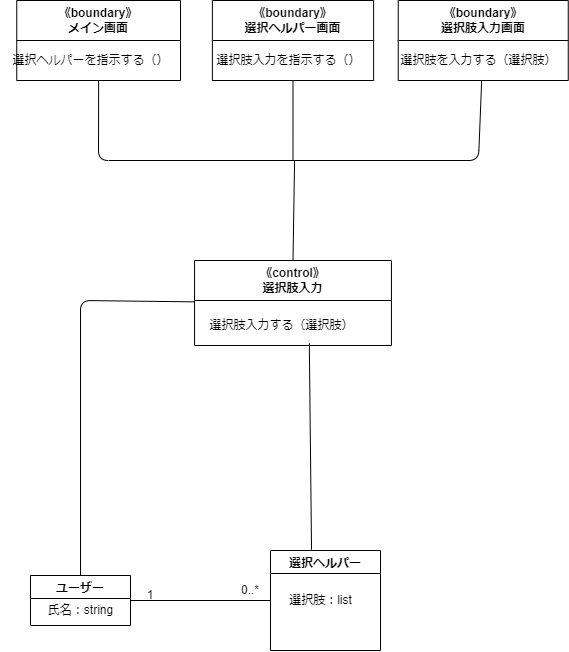

The diagram above was exported from draw.io. Its source (the exported page's mxGraphModel, read from the mxfile embedded in the PNG):
<mxGraphModel dx="1020" dy="600" grid="1" gridSize="10" guides="1" tooltips="1" connect="1" arrows="1" fold="1" page="1" pageScale="1" pageWidth="827" pageHeight="1169" math="0" shadow="0">
  <root>
    <mxCell id="0" />
    <mxCell id="1" parent="0" />
    <mxCell id="2" value="選択ヘルパー" style="swimlane;" vertex="1" parent="1">
      <mxGeometry x="400" y="600" width="110" height="100" as="geometry" />
    </mxCell>
    <mxCell id="3" value="選択肢：list" style="text;html=1;align=center;verticalAlign=middle;resizable=0;points=[];autosize=1;strokeColor=none;fillColor=none;" vertex="1" parent="1">
      <mxGeometry x="405" y="635" width="90" height="30" as="geometry" />
    </mxCell>
    <mxCell id="4" value="" style="endArrow=none;html=1;entryX=0;entryY=0.5;entryDx=0;entryDy=0;exitX=1;exitY=0.5;exitDx=0;exitDy=0;" edge="1" parent="1" target="2">
      <mxGeometry width="50" height="50" relative="1" as="geometry">
        <mxPoint x="260" y="650" as="sourcePoint" />
        <mxPoint x="350" y="620" as="targetPoint" />
      </mxGeometry>
    </mxCell>
    <mxCell id="5" value="1" style="text;html=1;strokeColor=none;fillColor=none;align=center;verticalAlign=middle;whiteSpace=wrap;rounded=0;" vertex="1" parent="1">
      <mxGeometry x="250" y="630" width="60" height="30" as="geometry" />
    </mxCell>
    <mxCell id="6" value="0..*" style="text;html=1;strokeColor=none;fillColor=none;align=center;verticalAlign=middle;whiteSpace=wrap;rounded=0;" vertex="1" parent="1">
      <mxGeometry x="360" y="630" width="40" height="20" as="geometry" />
    </mxCell>
    <mxCell id="7" value="ユーザー" style="swimlane;" vertex="1" parent="1">
      <mxGeometry x="160" y="625" width="100" height="50" as="geometry" />
    </mxCell>
    <mxCell id="8" value="氏名：string" style="text;html=1;align=center;verticalAlign=middle;resizable=0;points=[];autosize=1;strokeColor=none;fillColor=none;" vertex="1" parent="7">
      <mxGeometry x="5" y="20" width="90" height="30" as="geometry" />
    </mxCell>
    <mxCell id="9" value="&lt;span style=&quot;&quot;&gt;《control》&lt;br&gt;選択肢入力&lt;br&gt;&lt;/span&gt;" style="swimlane;whiteSpace=wrap;html=1;startSize=40;" vertex="1" parent="1">
      <mxGeometry x="324.06" y="310" width="196.88" height="85" as="geometry" />
    </mxCell>
    <mxCell id="10" value="選択肢入力する（選択肢）" style="text;html=1;align=center;verticalAlign=middle;resizable=0;points=[];autosize=1;strokeColor=none;fillColor=none;" vertex="1" parent="9">
      <mxGeometry x="1.879999999999999" y="50" width="170" height="30" as="geometry" />
    </mxCell>
    <mxCell id="11" value="《boundary》&lt;br&gt;メイン画面" style="swimlane;whiteSpace=wrap;html=1;startSize=40;" vertex="1" parent="1">
      <mxGeometry x="146.25" y="50" width="163.75" height="80" as="geometry" />
    </mxCell>
    <mxCell id="12" value="選択ヘルパーを指示する（）" style="text;html=1;align=center;verticalAlign=middle;resizable=0;points=[];autosize=1;strokeColor=none;fillColor=none;" vertex="1" parent="11">
      <mxGeometry x="-16.25" y="45" width="180" height="30" as="geometry" />
    </mxCell>
    <mxCell id="13" value="《boundary》&lt;br&gt;選択ヘルパー画面" style="swimlane;whiteSpace=wrap;html=1;startSize=40;" vertex="1" parent="1">
      <mxGeometry x="341.88" y="50" width="161.25" height="80" as="geometry" />
    </mxCell>
    <mxCell id="14" value="選択肢入力を指示する（）" style="text;html=1;align=center;verticalAlign=middle;resizable=0;points=[];autosize=1;strokeColor=none;fillColor=none;" vertex="1" parent="13">
      <mxGeometry x="-8.75" y="45" width="170" height="30" as="geometry" />
    </mxCell>
    <mxCell id="15" value="《boundary》&lt;br&gt;選択肢入力画面" style="swimlane;whiteSpace=wrap;html=1;startSize=40;" vertex="1" parent="1">
      <mxGeometry x="527.75" y="50" width="170" height="80" as="geometry" />
    </mxCell>
    <mxCell id="16" value="選択肢を入力する（選択肢）" style="text;html=1;align=center;verticalAlign=middle;resizable=0;points=[];autosize=1;strokeColor=none;fillColor=none;" vertex="1" parent="15">
      <mxGeometry x="-10" y="45" width="180" height="30" as="geometry" />
    </mxCell>
    <mxCell id="17" value="" style="endArrow=none;html=1;exitX=0.5;exitY=1;exitDx=0;exitDy=0;" edge="1" parent="1" source="11" target="15">
      <mxGeometry width="50" height="50" relative="1" as="geometry">
        <mxPoint x="247.5" y="80" as="sourcePoint" />
        <mxPoint x="836.75" y="130" as="targetPoint" />
        <Array as="points">
          <mxPoint x="228" y="210" />
          <mxPoint x="608" y="210" />
        </Array>
      </mxGeometry>
    </mxCell>
    <mxCell id="18" value="" style="endArrow=none;html=1;entryX=0.5;entryY=1;entryDx=0;entryDy=0;" edge="1" parent="1" target="13">
      <mxGeometry width="50" height="50" relative="1" as="geometry">
        <mxPoint x="422.5" y="209.99999999999955" as="sourcePoint" />
        <mxPoint x="467.5" y="170" as="targetPoint" />
      </mxGeometry>
    </mxCell>
    <mxCell id="19" value="" style="endArrow=none;html=1;exitX=0.5;exitY=0;exitDx=0;exitDy=0;" edge="1" parent="1" source="9">
      <mxGeometry width="50" height="50" relative="1" as="geometry">
        <mxPoint x="369.07" y="290" as="sourcePoint" />
        <mxPoint x="424.07" y="209.99999999999955" as="targetPoint" />
      </mxGeometry>
    </mxCell>
    <mxCell id="21" value="" style="endArrow=none;html=1;exitX=0.5;exitY=0;exitDx=0;exitDy=0;" edge="1" parent="1" source="7" target="9">
      <mxGeometry width="50" height="50" relative="1" as="geometry">
        <mxPoint x="180" y="580" as="sourcePoint" />
        <mxPoint x="230" y="530" as="targetPoint" />
        <Array as="points">
          <mxPoint x="210" y="350" />
        </Array>
      </mxGeometry>
    </mxCell>
    <mxCell id="22" value="" style="endArrow=none;html=1;exitX=0.373;exitY=-0.008;exitDx=0;exitDy=0;entryX=0.664;entryY=1.096;entryDx=0;entryDy=0;entryPerimeter=0;exitPerimeter=0;" edge="1" parent="1" source="2" target="10">
      <mxGeometry width="50" height="50" relative="1" as="geometry">
        <mxPoint x="430" y="520" as="sourcePoint" />
        <mxPoint x="480" y="470" as="targetPoint" />
      </mxGeometry>
    </mxCell>
  </root>
</mxGraphModel>